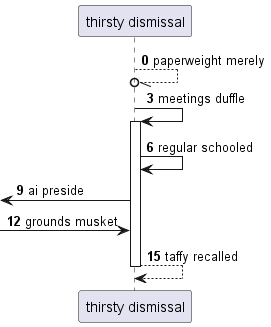

The diagram above was rendered by PlantUML. Its source (embedded in the PNG):
@startuml
participant "thirsty dismissal" as 0
autonumber 0 3
0 --//o 0: paperweight merely
0 -> 0++ : meetings duffle
0 -> 0: regular schooled
 [<- 0: ai preside
 [-> 0: grounds musket
return taffy recalled
@enduml